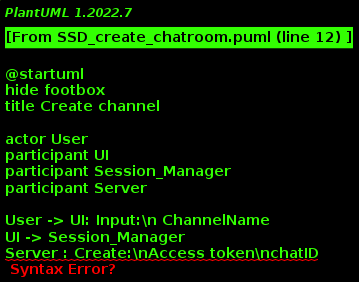

The diagram above was rendered by PlantUML. Its source (embedded in the PNG):
@startuml
hide footbox
title Create channel

actor User
participant UI
participant Session_Manager
participant Server

User -> UI: Input:\n ChannelName
UI -> Session_Manager
Server : Create:\nAccess token\nchatID
create database Channel_db
Server -> Channel_db: Check if channel exists
Channel_db -> Server: Acknowledgement
UI -> UI: Generate\nencryption key
Server -> Channel_db: Associate user with channel
Server -> UI: encryption key\nassociated with channel
@enduml